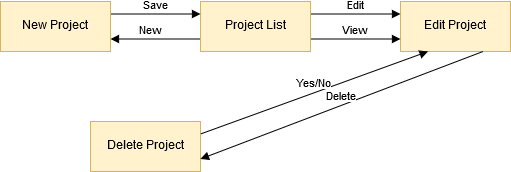

The diagram above was exported from draw.io. Its source (the exported page's mxGraphModel, read from the mxfile embedded in the PNG):
<mxGraphModel dx="1408" dy="755" grid="1" gridSize="10" guides="1" tooltips="1" connect="1" arrows="1" fold="1" page="1" pageScale="1" pageWidth="827" pageHeight="1169" math="0" shadow="0">
  <root>
    <mxCell id="0" />
    <mxCell id="1" parent="0" />
    <mxCell id="kzS2DuyexRDEyd3ysKSE-1" value="Project List" style="html=1;fillColor=#fff2cc;strokeColor=#d6b656;" parent="1" vertex="1">
      <mxGeometry x="240" y="40" width="110" height="50" as="geometry" />
    </mxCell>
    <mxCell id="kzS2DuyexRDEyd3ysKSE-2" value="New Project" style="html=1;fillColor=#fff2cc;strokeColor=#d6b656;" parent="1" vertex="1">
      <mxGeometry x="40" y="40" width="110" height="50" as="geometry" />
    </mxCell>
    <mxCell id="kzS2DuyexRDEyd3ysKSE-3" value="Edit Project" style="html=1;fillColor=#fff2cc;strokeColor=#d6b656;" parent="1" vertex="1">
      <mxGeometry x="440" y="40" width="110" height="50" as="geometry" />
    </mxCell>
    <mxCell id="kzS2DuyexRDEyd3ysKSE-4" value="Delete Project" style="html=1;fillColor=#fff2cc;strokeColor=#d6b656;" parent="1" vertex="1">
      <mxGeometry x="130" y="160" width="110" height="50" as="geometry" />
    </mxCell>
    <mxCell id="kzS2DuyexRDEyd3ysKSE-5" value="Save" style="html=1;verticalAlign=bottom;endArrow=block;exitX=1;exitY=0.25;exitDx=0;exitDy=0;entryX=0;entryY=0.25;entryDx=0;entryDy=0;" parent="1" source="kzS2DuyexRDEyd3ysKSE-2" target="kzS2DuyexRDEyd3ysKSE-1" edge="1">
      <mxGeometry width="80" relative="1" as="geometry">
        <mxPoint x="40" y="230" as="sourcePoint" />
        <mxPoint x="120" y="230" as="targetPoint" />
      </mxGeometry>
    </mxCell>
    <mxCell id="kzS2DuyexRDEyd3ysKSE-6" value="New" style="html=1;verticalAlign=bottom;endArrow=block;exitX=0;exitY=0.75;exitDx=0;exitDy=0;entryX=1;entryY=0.75;entryDx=0;entryDy=0;" parent="1" source="kzS2DuyexRDEyd3ysKSE-1" target="kzS2DuyexRDEyd3ysKSE-2" edge="1">
      <mxGeometry x="0.1111" width="80" relative="1" as="geometry">
        <mxPoint x="160" y="62.5" as="sourcePoint" />
        <mxPoint x="250" y="62.5" as="targetPoint" />
        <mxPoint as="offset" />
      </mxGeometry>
    </mxCell>
    <mxCell id="kzS2DuyexRDEyd3ysKSE-7" value="Edit" style="html=1;verticalAlign=bottom;endArrow=block;exitX=1;exitY=0.25;exitDx=0;exitDy=0;entryX=0;entryY=0.25;entryDx=0;entryDy=0;" parent="1" source="kzS2DuyexRDEyd3ysKSE-1" target="kzS2DuyexRDEyd3ysKSE-3" edge="1">
      <mxGeometry width="80" relative="1" as="geometry">
        <mxPoint x="160" y="62.5" as="sourcePoint" />
        <mxPoint x="250" y="62.5" as="targetPoint" />
      </mxGeometry>
    </mxCell>
    <mxCell id="kzS2DuyexRDEyd3ysKSE-8" value="View" style="html=1;verticalAlign=bottom;endArrow=block;exitX=1;exitY=0.75;exitDx=0;exitDy=0;entryX=0;entryY=0.75;entryDx=0;entryDy=0;" parent="1" source="kzS2DuyexRDEyd3ysKSE-1" target="kzS2DuyexRDEyd3ysKSE-3" edge="1">
      <mxGeometry width="80" relative="1" as="geometry">
        <mxPoint x="170" y="72.5" as="sourcePoint" />
        <mxPoint x="420" y="90" as="targetPoint" />
      </mxGeometry>
    </mxCell>
    <mxCell id="kzS2DuyexRDEyd3ysKSE-9" value="Yes/No" style="html=1;verticalAlign=bottom;endArrow=block;exitX=1;exitY=0.25;exitDx=0;exitDy=0;entryX=0.25;entryY=1;entryDx=0;entryDy=0;" parent="1" source="kzS2DuyexRDEyd3ysKSE-4" target="kzS2DuyexRDEyd3ysKSE-3" edge="1">
      <mxGeometry width="80" relative="1" as="geometry">
        <mxPoint x="180" y="82.5" as="sourcePoint" />
        <mxPoint x="270" y="82.5" as="targetPoint" />
      </mxGeometry>
    </mxCell>
    <mxCell id="kzS2DuyexRDEyd3ysKSE-10" value="Delete" style="html=1;verticalAlign=bottom;endArrow=block;exitX=0.75;exitY=1;exitDx=0;exitDy=0;entryX=1;entryY=0.75;entryDx=0;entryDy=0;" parent="1" source="kzS2DuyexRDEyd3ysKSE-3" target="kzS2DuyexRDEyd3ysKSE-4" edge="1">
      <mxGeometry width="80" relative="1" as="geometry">
        <mxPoint x="190" y="92.5" as="sourcePoint" />
        <mxPoint x="280" y="92.5" as="targetPoint" />
      </mxGeometry>
    </mxCell>
  </root>
</mxGraphModel>